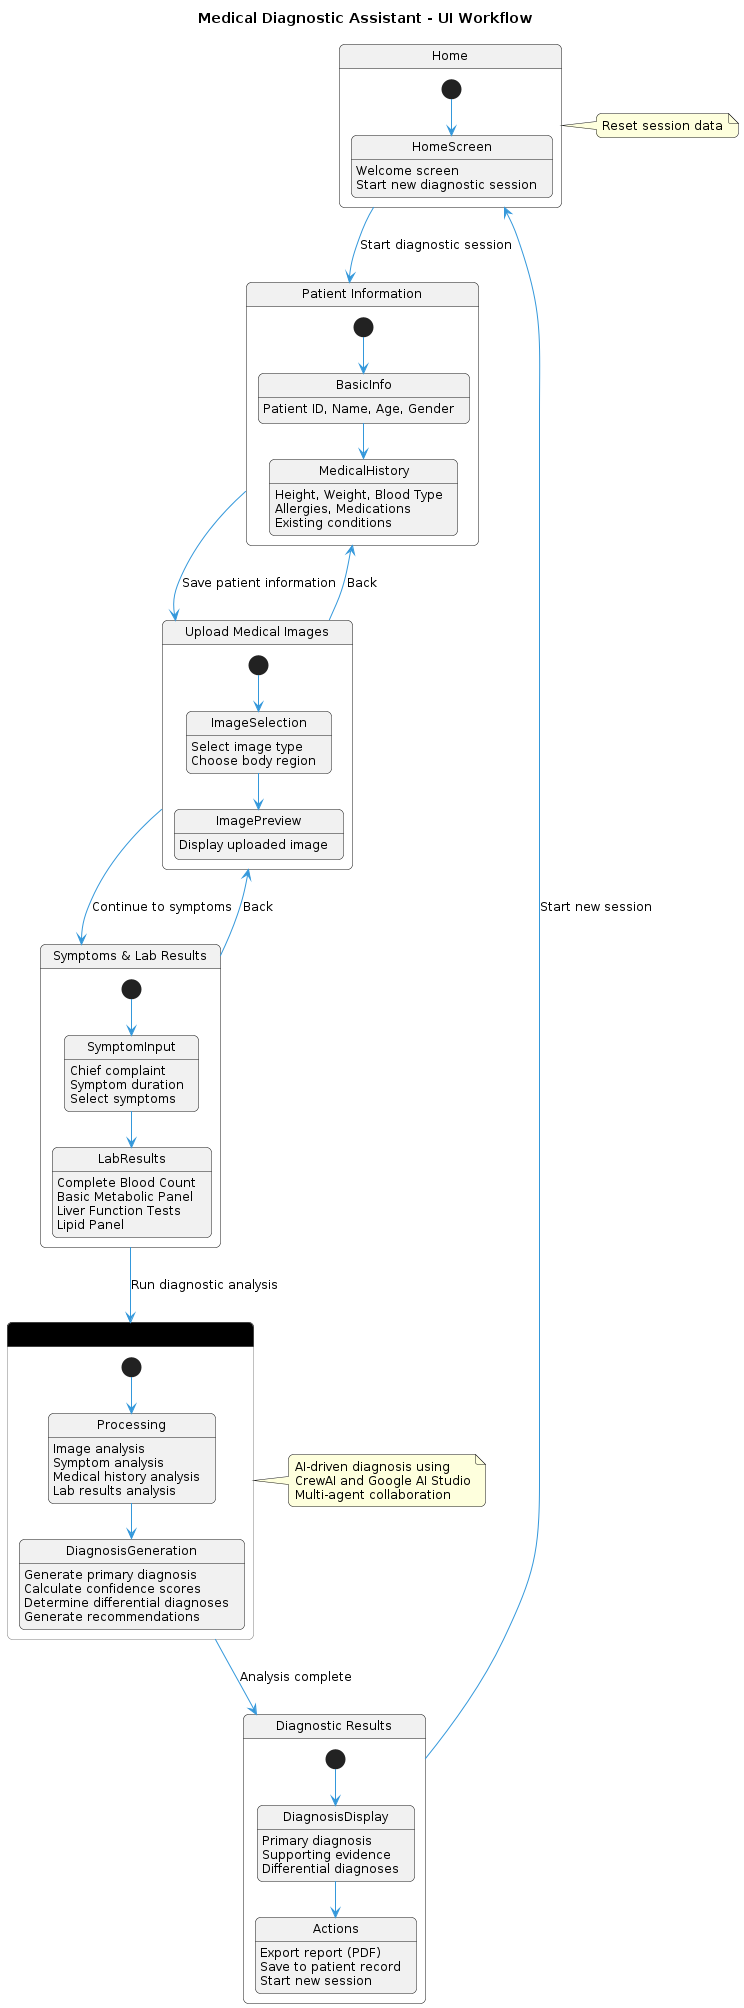

The diagram above was rendered by PlantUML. Its source (embedded in the PNG):
@startuml
skinparam backgroundColor white
skinparam defaultFontName Arial
skinparam defaultFontSize 12
skinparam roundCorner 10
skinparam ArrowColor #3498db
skinparam ActivityBackgroundColor #f5f7fa
skinparam ActivityBorderColor #2c3e50
skinparam ActivityBorderThickness 1

title Medical Diagnostic Assistant - UI Workflow

' Define states
state "Home" as Home {
  [*] --> HomeScreen
  HomeScreen : Welcome screen
  HomeScreen : Start new diagnostic session
}

state "Patient Information" as PatientInfo {
  [*] --> BasicInfo
  BasicInfo : Patient ID, Name, Age, Gender
  BasicInfo --> MedicalHistory
  MedicalHistory : Height, Weight, Blood Type
  MedicalHistory : Allergies, Medications
  MedicalHistory : Existing conditions
}

state "Upload Medical Images" as ImageUpload {
  [*] --> ImageSelection
  ImageSelection : Select image type
  ImageSelection : Choose body region
  ImageSelection --> ImagePreview
  ImagePreview : Display uploaded image
}

state "Symptoms & Lab Results" as SymptomsLab {
  [*] --> SymptomInput
  SymptomInput : Chief complaint
  SymptomInput : Symptom duration
  SymptomInput : Select symptoms
  SymptomInput --> LabResults
  LabResults : Complete Blood Count
  LabResults : Basic Metabolic Panel
  LabResults : Liver Function Tests
  LabResults : Lipid Panel
}

state "AI Crew (Black Box)" as AICrew #black;line:gray;text:white {
  [*] --> Processing
  Processing : Image analysis
  Processing : Symptom analysis
  Processing : Medical history analysis 
  Processing : Lab results analysis
  Processing --> DiagnosisGeneration
  DiagnosisGeneration : Generate primary diagnosis
  DiagnosisGeneration : Calculate confidence scores
  DiagnosisGeneration : Determine differential diagnoses
  DiagnosisGeneration : Generate recommendations
}

state "Diagnostic Results" as Results {
  [*] --> DiagnosisDisplay
  DiagnosisDisplay : Primary diagnosis
  DiagnosisDisplay : Supporting evidence
  DiagnosisDisplay : Differential diagnoses
  DiagnosisDisplay --> Actions
  Actions : Export report (PDF)
  Actions : Save to patient record
  Actions : Start new session
}

' Define transitions
Home --> PatientInfo : Start diagnostic session
PatientInfo --> ImageUpload : Save patient information
ImageUpload --> SymptomsLab : Continue to symptoms
SymptomsLab --> AICrew : Run diagnostic analysis
AICrew --> Results : Analysis complete

' Add return paths
Results --> Home : Start new session
ImageUpload --> PatientInfo : Back
SymptomsLab --> ImageUpload : Back

note right of Home : Reset session data

note right of AICrew : AI-driven diagnosis using\nCrewAI and Google AI Studio\nMulti-agent collaboration

@enduml